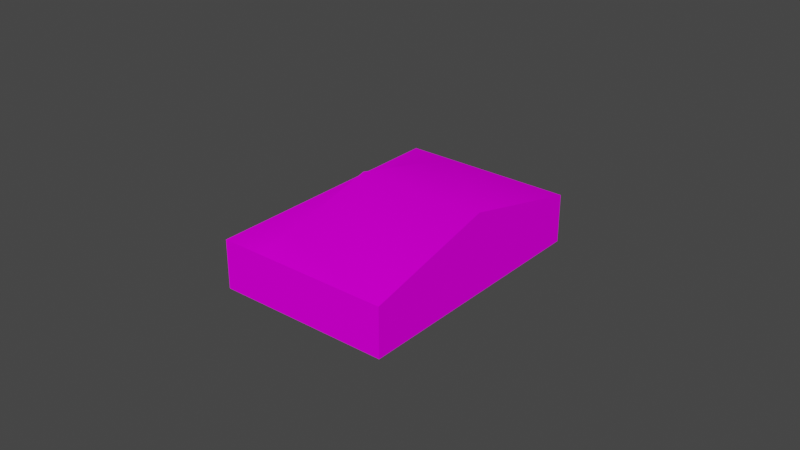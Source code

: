 # Source: object.blend  (saved by Blender 2.82.7; exported with 4.5.12 LTS)
import bpy
from mathutils import Matrix  # noqa: F401  (used for matrix-valued properties, if any)

bpy.ops.wm.read_factory_settings(use_empty=True)
scene = bpy.context.scene
scene.name = 'Scene'

# ---- collections
col_collection = bpy.data.collections.new('Collection'); scene.collection.children.link(col_collection)

# ---- images (referenced by path relative to the original .blend; pixels are not part of the script)
import os
ASSET_DIR = os.environ.get("B2B_ASSET_DIR", "")  # directory of the original .blend (textures are referenced by path, not embedded)
HERE = os.path.dirname(os.path.abspath(__file__))  # packed textures are extracted next to this script under _unpacked/

def load_image(name, relpath, width, height, colorspace="sRGB"):
    """Load a texture the original file referenced (path relative to the .blend, or extracted next to this script)."""
    p = next((c for c in (os.path.join(HERE, relpath), os.path.join(ASSET_DIR, relpath)) if relpath and os.path.exists(c)), "")
    if p:
        img = bpy.data.images.load(p, check_existing=True)
        img.name = name
    else:  # same state as the original file: an image datablock whose file is absent (Cycles renders it pink)
        img = bpy.data.images.new(name, width, height)
        img.source = "FILE"
        img.filepath = "//" + (relpath or name)
    img.colorspace_settings.name = colorspace
    return img
img_eblg_tnt_png = load_image('EBLG_TNT.png', 'EBLG_TNT.png', 1024, 1024, 'sRGB')

# ---- materials (node trees are filled in below, after node groups)
mat_default = bpy.data.materials.new('Default')
mat_default.use_transparent_shadow = False
mat_default.diffuse_color = (1.0, 1.0, 1.0, 1.0)
mat_default.roughness = 0.0
mat_default.specular_intensity = 0.0

# ---- node groups
ng_auto_smooth = bpy.data.node_groups.new('Auto Smooth', 'GeometryNodeTree')
_s = ng_auto_smooth.interface.new_socket(name='Geometry', in_out='OUTPUT', socket_type='NodeSocketGeometry')
_s = ng_auto_smooth.interface.new_socket(name='Geometry', in_out='INPUT', socket_type='NodeSocketGeometry')
_s = ng_auto_smooth.interface.new_socket(name='Angle', in_out='INPUT', socket_type='NodeSocketFloat')
_s.subtype = 'ANGLE'
_s.min_value = 0.0
_s.max_value = 3.142
ng_auto_smooth.is_modifier = True
_N = ng_auto_smooth.nodes; _L = ng_auto_smooth.links
n0 = _N.new('NodeGroupOutput'); n0.name = 'Group Output'; n0.location = (480, -100)
n1 = _N.new('NodeGroupInput'); n1.name = 'Group Input'; n1.location = (-420, -300)
n2 = _N.new('NodeGroupInput'); n2.name = 'Group Input.001'; n2.location = (-60, -100)
n3 = _N.new('GeometryNodeSetShadeSmooth'); n3.name = 'Set Shade Smooth'; n3.location = (120, -100)
n3.domain = 'EDGE'
n4 = _N.new('GeometryNodeSetShadeSmooth'); n4.name = 'Set Shade Smooth.001'; n4.location = (300, -100)
n5 = _N.new('GeometryNodeInputMeshEdgeAngle'); n5.name = 'Edge Angle'; n5.location = (-420, -220)
n6 = _N.new('GeometryNodeInputEdgeSmooth'); n6.name = 'Is Edge Smooth'; n6.location = (-60, -160)
n7 = _N.new('GeometryNodeInputShadeSmooth'); n7.name = 'Is Face Smooth'; n7.location = (-240, -340)
n8 = _N.new('FunctionNodeBooleanMath'); n8.name = 'Boolean Math'; n8.location = (-60, -220)
n9 = _N.new('FunctionNodeCompare'); n9.name = 'Compare'; n9.location = (-240, -180)
n9.operation = 'LESS_EQUAL'
_L.new(n5.outputs[0], n9.inputs[0])
_L.new(n4.outputs[0], n0.inputs[0])
_L.new(n1.outputs[1], n9.inputs[1])
_L.new(n9.outputs[0], n8.inputs[0])
_L.new(n7.outputs[0], n8.inputs[1])
_L.new(n2.outputs[0], n3.inputs[0])
_L.new(n6.outputs[0], n3.inputs[1])
_L.new(n3.outputs[0], n4.inputs[0])
_L.new(n8.outputs[0], n3.inputs[2])
n0.is_active_output = True

# ---- material node trees
mat_default.use_nodes = True; mat_default.node_tree.nodes.clear()
_N = mat_default.node_tree.nodes; _L = mat_default.node_tree.links
n0 = _N.new('ShaderNodeOutputMaterial'); n0.name = 'Material Output'; n0.location = (300, 300)
n1 = _N.new('ShaderNodeBsdfPrincipled'); n1.name = 'Principled BSDF'; n1.location = (10, 300)
n1.distribution = 'GGX'
n1.subsurface_method = 'BURLEY'
n1.inputs[3].default_value = 1.45
n1.inputs[13].default_value = 0.0
n1.inputs[27].default_value = (0.0, 0.0, 0.0, 1.0)
n1.inputs[28].default_value = 1.0
n2 = _N.new('ShaderNodeTexImage'); n2.name = 'Image Texture'; n2.location = (0, 0)
n2.image = img_eblg_tnt_png
_L.new(n1.outputs[0], n0.inputs[0])
_L.new(n2.outputs[0], n1.inputs[0])
n0.is_active_output = True

# ---- world
world_world = bpy.data.worlds.new('World'); scene.world = world_world
world_world.use_nodes = True; world_world.node_tree.nodes.clear()
_N = world_world.node_tree.nodes; _L = world_world.node_tree.links
n0 = _N.new('ShaderNodeOutputWorld'); n0.name = 'World Output'; n0.location = (300, 300)
n1 = _N.new('ShaderNodeBackground'); n1.name = 'Background'; n1.location = (10, 300)
n1.inputs[0].default_value = (0.05088, 0.05088, 0.05088, 1.0)
_L.new(n1.outputs[0], n0.inputs[0])
n0.is_active_output = True
world_world.color = (0.05088, 0.05088, 0.05088)
world_world.use_sun_shadow = False
world_world.sun_shadow_jitter_overblur = 0.0

# ---- meshes
me_poly_os_0_000000 = bpy.data.meshes.new('poly_os=0.000000')
me_poly_os_0_000000.from_pydata([(9.273, 1.49, -21.74), (-26.06, 1.49, 6.867), (-5.56, 2.84, -4.986), (3.664, 1.49, -26.7), (5.565, 2.84, -17.55), (-3.664, 1.49, 26.7), (11.23, 6.89, 9.883), (-16.73, 2.84, 7.629), (-5.56, 6.89, -4.986), (3.664, -6.89, -26.7), (-26.06, -6.89, 6.867), (-20.45, 1.49, 11.83), (-3.664, -6.89, 26.7), (11.23, 1.49, 9.883), (26.06, 1.49, -6.867), (26.06, -6.89, -6.867), (11.23, -6.89, 9.883), (-20.45, -6.89, 11.83)], [], [(11, 5, 6, 8, 7), (8, 6, 14, 0, 4), (1, 7, 2, 4, 3), (11, 7, 1), (3, 4, 0), (6, 13, 14), (13, 6, 5), (12, 16, 13, 5), (8, 4, 2, 7), (16, 15, 14, 13), (12, 5, 11, 17), (9, 3, 0, 14, 15), (1, 3, 9, 10), (10, 17, 11, 1)])
me_poly_os_0_000000.polygons.foreach_set('use_smooth', [True] * 14)
_uv = me_poly_os_0_000000.uv_layers.new(name='UVMap')
_uv.uv.foreach_set('vector', [0.9613, 0.0058, 0.9603, 0.1107, 0.8523, 0.1096, 0.8532, 0.0048, 0.9343, 0.0056, 0.8532, 0.0048, 0.8523, 0.1096, 0.9599, 0.1107, 0.9608, 0.0058, 0.9339, 0.0056, 0.5292, 0.0191, 0.5811, 0.0895, 0.737, 0.0895, 0.8923, 0.0895, 0.944, 0.0191, 0.5958, 0.0381, 0.5811, 0.0895, 0.5292, 0.0191, 0.9157, 0.0092, 0.929, 0.0961, 0.9661, 0.0574, 0.7451, 0.0781, 0.7451, 0.0281, 0.5381, 0.0281, 0.7451, 0.0281, 0.7451, 0.0781, 0.5372, 0.0281, 0.5646, 0.2162, 0.7189, 0.2176, 0.7184, 0.2752, 0.5641, 0.2737, 0.7451, 0.0781, 0.9003, 0.0406, 0.7451, 0.0406, 0.901, 0.0406, 0.7189, 0.2176, 0.5646, 0.2162, 0.5641, 0.2737, 0.7184, 0.2752, 0.6672, 0.2172, 0.6666, 0.2747, 0.5126, 0.2732, 0.5132, 0.2157, 0.4609, 0.2186, 0.4613, 0.2761, 0.5128, 0.2757, 0.6668, 0.2745, 0.6663, 0.2169, 0.5641, 0.2737, 0.872, 0.2766, 0.8725, 0.2191, 0.5646, 0.2162, 0.5646, 0.2162, 0.5132, 0.2157, 0.5126, 0.2732, 0.5641, 0.2737])
me_poly_os_0_000000.materials.append(mat_default)
me_poly_os_0_000000.use_remesh_fix_poles = True
me_poly_os_0_000000.use_remesh_preserve_attributes = False
me_poly_os_0_000000.use_mirror_vertex_groups = False
me_poly_os_0_000000.update()

# ---- objects
ob_eblg_douanes_obj = bpy.data.objects.new('EBLG_Douanes.obj', None)
ob_default_lod = bpy.data.objects.new('Default LOD', None)
ob_poly_os_0_hard__blend_yes = bpy.data.objects.new('POLY_OS=0 HARD= BLEND=yes', me_poly_os_0_000000)

# ---- transforms, parenting, visibility, modifiers, constraints
ob_eblg_douanes_obj.location = (1.523, 0.0, -2.763)
ob_eblg_douanes_obj.rotation_euler = (1.571, -0.0, 0.0)
ob_eblg_douanes_obj.empty_display_size = 0.01
ob_eblg_douanes_obj.lineart.crease_threshold = 0.0
ob_default_lod.parent = ob_eblg_douanes_obj
ob_default_lod.location = (0.0, 0.0, 0.0)
ob_default_lod.empty_display_size = 0.01
ob_default_lod.lineart.crease_threshold = 0.0
ob_poly_os_0_hard__blend_yes.parent = ob_default_lod
ob_poly_os_0_hard__blend_yes.location = (0.0, 10.34, 0.0)
ob_poly_os_0_hard__blend_yes.rotation_euler = (-5.477e-08, 0.7251, -1.444e-07)
ob_poly_os_0_hard__blend_yes.show_transparent = True
ob_poly_os_0_hard__blend_yes.lineart.crease_threshold = 0.0
_m = ob_poly_os_0_hard__blend_yes.modifiers.new('Auto Smooth', 'NODES')
_m.node_group = ng_auto_smooth
_gi = [s.identifier for s in ng_auto_smooth.interface.items_tree if s.item_type == 'SOCKET' and s.in_out == 'INPUT']
_m[_gi[1]] = 0.7854  # Angle

# ---- collection membership
col_collection.objects.link(ob_eblg_douanes_obj)
col_collection.objects.link(ob_default_lod)
col_collection.objects.link(ob_poly_os_0_hard__blend_yes)

# ---- scene / render settings (as saved in the file)
scene.frame_start = 1; scene.frame_end = 250; scene.frame_set(108)
scene.render.engine = 'BLENDER_EEVEE_NEXT'
scene.cycles.use_denoising = False
scene.cycles.samples = 128
scene.cycles.sampling_pattern = 'TABULATED_SOBOL'
scene.cycles.use_adaptive_sampling = False
scene.cycles.use_light_tree = False
scene.view_settings.view_transform = 'Filmic'
bpy.context.view_layer.update()

# ---- added for rendering (the .blend has no active camera and no usable light): camera, sun
cam_auto = bpy.data.cameras.new('AutoCamera')
cam_auto.lens = 50.0
cam_auto.sensor_width = 36.0
cam_auto.clip_end = 1725.06
ob_auto_camera = bpy.data.objects.new('AutoCamera', cam_auto)
scene.collection.objects.link(ob_auto_camera)
ob_auto_camera.location = (99.817, -117.953, 86.2071)
ob_auto_camera.rotation_euler = (1.09748, -7.21219e-08, 0.694738)
scene.camera = ob_auto_camera
light_auto_sun = bpy.data.lights.new('AutoSun', 'SUN')
light_auto_sun.energy = 3.0
light_auto_sun.angle = 0.0523599
ob_auto_sun = bpy.data.objects.new('AutoSun', light_auto_sun)
scene.collection.objects.link(ob_auto_sun)
ob_auto_sun.rotation_euler = (0.872665, 0.174533, 0.523599)
bpy.context.view_layer.update()
